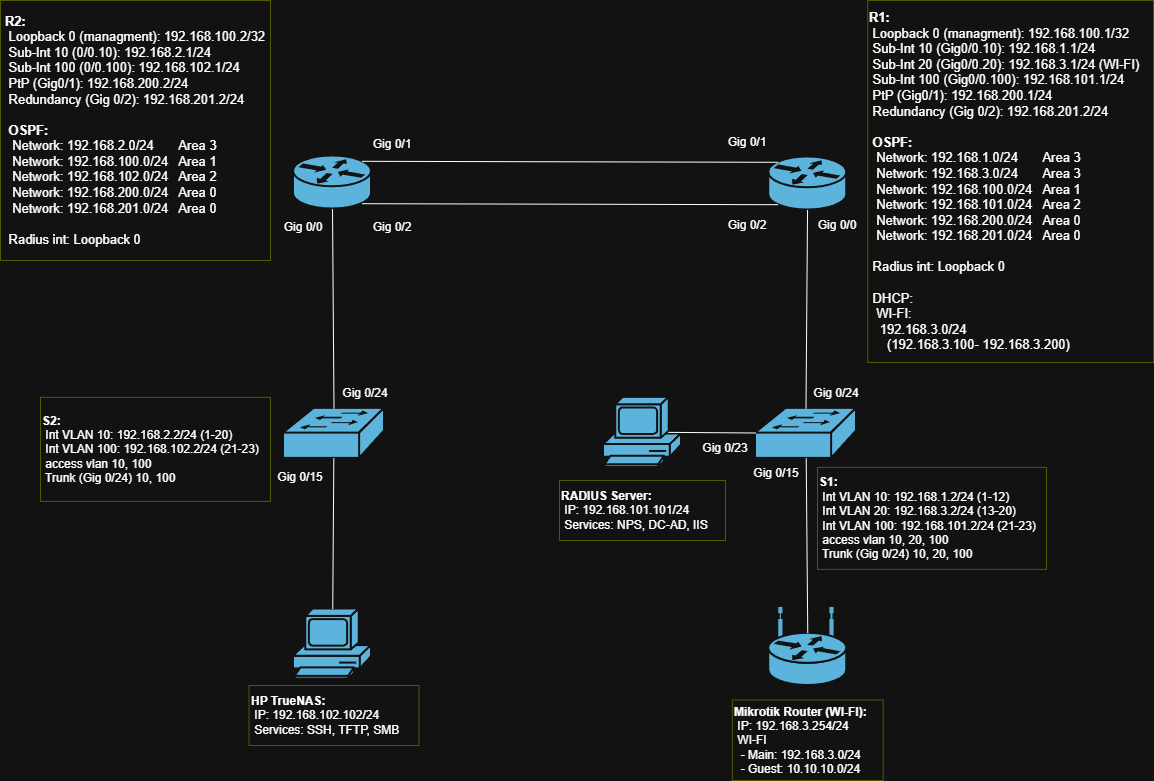

The diagram above was exported from draw.io. Its source (the exported page's mxGraphModel, read from the mxfile embedded in the PNG):
<mxGraphModel dx="1414" dy="869" grid="1" gridSize="10" guides="1" tooltips="1" connect="1" arrows="1" fold="1" page="1" pageScale="1" pageWidth="1169" pageHeight="827" math="0" shadow="0">
  <root>
    <mxCell id="0" />
    <mxCell id="1" parent="0" />
    <mxCell id="MxgpSWnvnOfUeLAYzUbm-1" parent="1" style="shape=mxgraph.cisco.routers.router;sketch=0;html=1;pointerEvents=1;dashed=0;fillColor=#036897;strokeColor=#ffffff;strokeWidth=2;verticalLabelPosition=bottom;verticalAlign=top;align=center;outlineConnect=0;" value="" vertex="1">
      <mxGeometry height="53" width="78" x="300" y="185.5" as="geometry" />
    </mxCell>
    <mxCell id="MxgpSWnvnOfUeLAYzUbm-2" parent="1" style="shape=mxgraph.cisco.routers.router;sketch=0;html=1;pointerEvents=1;dashed=0;fillColor=#036897;strokeColor=#ffffff;strokeWidth=2;verticalLabelPosition=bottom;verticalAlign=top;align=center;outlineConnect=0;" value="" vertex="1">
      <mxGeometry height="53" width="78" x="775.25" y="186.5" as="geometry" />
    </mxCell>
    <mxCell id="MxgpSWnvnOfUeLAYzUbm-3" parent="1" style="shape=mxgraph.cisco.switches.workgroup_switch;sketch=0;html=1;pointerEvents=1;dashed=0;fillColor=#036897;strokeColor=#ffffff;strokeWidth=2;verticalLabelPosition=bottom;verticalAlign=top;align=center;outlineConnect=0;" value="" vertex="1">
      <mxGeometry height="50" width="101" x="290" y="437.86" as="geometry" />
    </mxCell>
    <mxCell id="MxgpSWnvnOfUeLAYzUbm-5" parent="1" style="shape=mxgraph.cisco.switches.workgroup_switch;sketch=0;html=1;pointerEvents=1;dashed=0;fillColor=#036897;strokeColor=#ffffff;strokeWidth=2;verticalLabelPosition=bottom;verticalAlign=top;align=center;outlineConnect=0;" value="" vertex="1">
      <mxGeometry height="50" width="101" x="762" y="437.86" as="geometry" />
    </mxCell>
    <mxCell id="MxgpSWnvnOfUeLAYzUbm-7" edge="1" parent="1" source="MxgpSWnvnOfUeLAYzUbm-3" style="endArrow=none;html=1;rounded=0;entryX=0.5;entryY=1;entryDx=0;entryDy=0;entryPerimeter=0;exitX=0.5;exitY=0;exitDx=0;exitDy=0;exitPerimeter=0;" target="MxgpSWnvnOfUeLAYzUbm-1" value="">
      <mxGeometry height="50" relative="1" width="50" as="geometry">
        <mxPoint x="374.5" y="245.5" as="sourcePoint" />
        <mxPoint x="424.5" y="195.5" as="targetPoint" />
      </mxGeometry>
    </mxCell>
    <mxCell id="MxgpSWnvnOfUeLAYzUbm-9" edge="1" parent="1" source="MxgpSWnvnOfUeLAYzUbm-5" style="endArrow=none;html=1;rounded=0;exitX=0.5;exitY=0;exitDx=0;exitDy=0;exitPerimeter=0;" target="MxgpSWnvnOfUeLAYzUbm-2" value="">
      <mxGeometry height="50" relative="1" width="50" as="geometry">
        <mxPoint x="645" y="242.5" as="sourcePoint" />
        <mxPoint x="695" y="192.5" as="targetPoint" />
      </mxGeometry>
    </mxCell>
    <mxCell id="MxgpSWnvnOfUeLAYzUbm-12" parent="1" style="text;html=1;align=center;verticalAlign=middle;whiteSpace=wrap;rounded=0;strokeColor=#CCCC00;" value="&lt;p style=&quot;text-align: left; margin: 0px;&quot;&gt;&lt;font style=&quot;font-size: 13px;&quot;&gt;&lt;b style=&quot;&quot;&gt;R2:&lt;/b&gt;&lt;/font&gt;&lt;/p&gt;&lt;p style=&quot;text-align: left; margin: 0px;&quot;&gt;&lt;font style=&quot;font-size: 13px;&quot;&gt;&amp;nbsp;Loopback 0 (managment): 192.168.100.2/32&lt;/font&gt;&lt;/p&gt;&lt;p style=&quot;text-align: left; margin: 0px;&quot;&gt;&lt;font style=&quot;font-size: 13px;&quot;&gt;&amp;nbsp;Sub-Int 10 (0/0.10): 192.168.2.1/24&lt;/font&gt;&lt;/p&gt;&lt;p style=&quot;text-align: left; margin: 0px;&quot;&gt;&lt;font style=&quot;font-size: 13px;&quot;&gt;&amp;nbsp;Sub-Int 100 (0/0.100): 192.168.102.1/24&lt;/font&gt;&lt;/p&gt;&lt;p style=&quot;text-align: left; margin: 0px;&quot;&gt;&lt;font style=&quot;font-size: 13px;&quot;&gt;&amp;nbsp;PtP (Gig0/1): 192.168.200.2/24&lt;/font&gt;&lt;/p&gt;&lt;p style=&quot;text-align: left; margin: 0px;&quot;&gt;&lt;font style=&quot;font-size: 13px;&quot;&gt;&lt;font style=&quot;&quot;&gt;&amp;nbsp;Redundancy (&lt;/font&gt;&lt;span style=&quot;background-color: transparent; color: light-dark(rgb(0, 0, 0), rgb(255, 255, 255)); text-align: center;&quot;&gt;Gig 0/2&lt;/span&gt;&lt;span style=&quot;background-color: transparent; color: light-dark(rgb(0, 0, 0), rgb(255, 255, 255));&quot;&gt;): 192.168.201.2/24&lt;/span&gt;&lt;/font&gt;&lt;/p&gt;&lt;font style=&quot;font-size: 13px;&quot;&gt;&lt;div style=&quot;text-align: left;&quot;&gt;&lt;br&gt;&lt;/div&gt;&lt;/font&gt;&lt;p style=&quot;text-align: left; margin: 0px;&quot;&gt;&lt;font style=&quot;font-size: 13px;&quot;&gt;&lt;b&gt;&amp;nbsp;OSPF:&lt;/b&gt;&lt;/font&gt;&lt;/p&gt;&lt;p style=&quot;text-align: left; margin: 0px;&quot;&gt;&lt;font style=&quot;font-size: 13px;&quot;&gt;&amp;nbsp; Network: 192.168.2.0/24&amp;nbsp; &amp;nbsp; &amp;nbsp; &amp;nbsp;Area 3&lt;/font&gt;&lt;/p&gt;&lt;p style=&quot;text-align: left; margin: 0px;&quot;&gt;&lt;font style=&quot;font-size: 13px;&quot;&gt;&lt;/font&gt;&lt;/p&gt;&lt;p style=&quot;text-align: left; margin: 0px;&quot;&gt;&lt;span style=&quot;font-size: 13px; background-color: transparent; color: light-dark(rgb(0, 0, 0), rgb(255, 255, 255));&quot;&gt;&amp;nbsp; Network: 192.168.100.0/24&amp;nbsp; &amp;nbsp;Area 1&lt;/span&gt;&lt;/p&gt;&lt;p style=&quot;text-align: left; margin: 0px;&quot;&gt;&lt;font style=&quot;font-size: 13px;&quot;&gt;&amp;nbsp; Network: 192.168.102.0/24&amp;nbsp; &amp;nbsp;Area 2&lt;/font&gt;&lt;/p&gt;&lt;p style=&quot;text-align: left; margin: 0px;&quot;&gt;&lt;font style=&quot;font-size: 13px;&quot;&gt;&amp;nbsp; Network: 192.168.200.0/24&amp;nbsp; &amp;nbsp;Area 0&lt;/font&gt;&lt;/p&gt;&lt;p style=&quot;text-align: left; margin: 0px;&quot;&gt;&lt;font style=&quot;font-size: 13px;&quot;&gt;&lt;font style=&quot;&quot;&gt;&amp;nbsp; Network: 192.168.201.0/24&lt;/font&gt;&lt;span style=&quot;background-color: transparent; color: light-dark(rgb(0, 0, 0), rgb(255, 255, 255));&quot;&gt;&amp;nbsp; &amp;nbsp;Area 0&lt;/span&gt;&lt;/font&gt;&lt;/p&gt;&lt;div style=&quot;text-align: left;&quot;&gt;&lt;font style=&quot;font-size: 13px;&quot;&gt;&lt;br&gt;&lt;/font&gt;&lt;/div&gt;&lt;div style=&quot;text-align: left;&quot;&gt;&lt;font style=&quot;font-size: 13px;&quot;&gt;&amp;nbsp;Radius int: Loopback 0&lt;/font&gt;&lt;/div&gt;&lt;p style=&quot;margin: 0px;&quot;&gt;&lt;/p&gt;" vertex="1">
      <mxGeometry height="260" width="270" x="7" y="30" as="geometry" />
    </mxCell>
    <mxCell id="MxgpSWnvnOfUeLAYzUbm-14" parent="1" style="text;html=1;align=left;verticalAlign=middle;whiteSpace=wrap;rounded=0;strokeColor=#CCCC00;" value="&lt;p style=&quot;margin: 0px;&quot;&gt;&lt;b&gt;&lt;font style=&quot;font-size: 13px;&quot;&gt;R1:&lt;/font&gt;&lt;/b&gt;&lt;/p&gt;&lt;p style=&quot;margin: 0px;&quot;&gt;&lt;font style=&quot;font-size: 13px;&quot;&gt;&amp;nbsp;Loopback 0 (managment): 192.168.100.1/32&lt;/font&gt;&lt;/p&gt;&lt;p style=&quot;margin: 0px;&quot;&gt;&lt;font style=&quot;font-size: 13px;&quot;&gt;&amp;nbsp;Sub-Int 10 (Gig0/0.10): 192.168.1.1/24&lt;/font&gt;&lt;/p&gt;&lt;p style=&quot;margin: 0px;&quot;&gt;&lt;font style=&quot;font-size: 13px;&quot;&gt;&amp;nbsp;Sub-Int 20 (Gig0/0.20): 192.168.3.1/24&amp;nbsp;&lt;/font&gt;&lt;span style=&quot;font-size: 13px; background-color: transparent; color: light-dark(rgb(0, 0, 0), rgb(255, 255, 255));&quot;&gt;(WI-FI)&lt;/span&gt;&lt;/p&gt;&lt;p style=&quot;margin: 0px;&quot;&gt;&lt;font style=&quot;font-size: 13px;&quot;&gt;&amp;nbsp;Sub-Int 100 (Gig0/0.100): 192.168.101.1/24&lt;/font&gt;&lt;/p&gt;&lt;p style=&quot;margin: 0px;&quot;&gt;&lt;font style=&quot;font-size: 13px;&quot;&gt;&amp;nbsp;PtP (Gig0/1): 192.168.200.1/24&lt;/font&gt;&lt;/p&gt;&lt;p style=&quot;margin: 0px;&quot;&gt;&lt;span style=&quot;background-color: light-dark(#ffffff, var(--ge-dark-color, #121212));&quot;&gt;&lt;font style=&quot;font-size: 13px;&quot;&gt;&amp;nbsp;Redundancy (Gig 0/2): 192.168.201.2/24&lt;/font&gt;&lt;/span&gt;&lt;/p&gt;&lt;div&gt;&lt;font style=&quot;font-size: 13px;&quot;&gt;&lt;br&gt;&lt;/font&gt;&lt;/div&gt;&lt;p style=&quot;margin: 0px;&quot;&gt;&lt;b&gt;&lt;font style=&quot;font-size: 13px;&quot;&gt;&amp;nbsp;OSPF:&lt;/font&gt;&lt;/b&gt;&lt;/p&gt;&lt;p style=&quot;margin: 0px;&quot;&gt;&lt;span style=&quot;font-size: 13px; background-color: transparent; color: light-dark(rgb(0, 0, 0), rgb(255, 255, 255));&quot;&gt;&amp;nbsp; Network: 192.168.1.0/24&lt;/span&gt;&lt;span style=&quot;font-size: 13px; background-color: transparent; color: light-dark(rgb(0, 0, 0), rgb(255, 255, 255));&quot;&gt;&amp;nbsp; &amp;nbsp; &amp;nbsp; &amp;nbsp;Area 3&lt;/span&gt;&lt;/p&gt;&lt;p style=&quot;margin: 0px;&quot;&gt;&lt;font style=&quot;font-size: 13px;&quot;&gt;&lt;span style=&quot;background-color: transparent; color: light-dark(rgb(0, 0, 0), rgb(255, 255, 255));&quot;&gt;&amp;nbsp; Network:&amp;nbsp;&lt;/span&gt;&lt;span style=&quot;background-color: transparent; color: light-dark(rgb(0, 0, 0), rgb(255, 255, 255));&quot;&gt;192.168.3.0/24&lt;/span&gt;&lt;span style=&quot;background-color: transparent; color: light-dark(rgb(0, 0, 0), rgb(255, 255, 255));&quot;&gt;&amp;nbsp; &amp;nbsp; &amp;nbsp; &amp;nbsp;Area 3&lt;/span&gt;&lt;/font&gt;&lt;/p&gt;&lt;p style=&quot;margin: 0px;&quot;&gt;&lt;font style=&quot;font-size: 13px;&quot;&gt;&amp;nbsp; Network: 192.168.100.0/24&amp;nbsp; &amp;nbsp;Area 1&lt;/font&gt;&lt;/p&gt;&lt;p style=&quot;margin: 0px;&quot;&gt;&lt;font style=&quot;font-size: 13px;&quot;&gt;&amp;nbsp; Network: 192.168.101.0/24&amp;nbsp; &amp;nbsp;Area 2&lt;/font&gt;&lt;/p&gt;&lt;p style=&quot;margin: 0px;&quot;&gt;&lt;font style=&quot;font-size: 13px;&quot;&gt;&amp;nbsp; Network: 192.168.200.0/24&amp;nbsp; &amp;nbsp;Area 0&lt;/font&gt;&lt;/p&gt;&lt;p style=&quot;margin: 0px;&quot;&gt;&lt;font style=&quot;font-size: 13px;&quot;&gt;&lt;font style=&quot;&quot;&gt;&amp;nbsp; &lt;/font&gt;&lt;font&gt;&lt;font style=&quot;&quot;&gt;Network: 192.168.201.0/24&lt;/font&gt;&amp;nbsp; &amp;nbsp;&lt;span style=&quot;background-color: transparent; color: light-dark(rgb(0, 0, 0), rgb(255, 255, 255));&quot;&gt;Area 0&lt;/span&gt;&lt;/font&gt;&lt;/font&gt;&lt;/p&gt;&lt;div&gt;&lt;font style=&quot;font-size: 13px;&quot;&gt;&lt;br&gt;&lt;/font&gt;&lt;/div&gt;&lt;p style=&quot;margin: 0px;&quot;&gt;&lt;font style=&quot;font-size: 13px;&quot;&gt;&amp;nbsp;Radius int: Loopback 0&lt;/font&gt;&lt;/p&gt;&lt;p style=&quot;margin: 0px;&quot;&gt;&lt;font style=&quot;font-size: 13px;&quot;&gt;&lt;br&gt;&lt;/font&gt;&lt;/p&gt;&lt;p style=&quot;margin: 0px;&quot;&gt;&lt;font style=&quot;font-size: 13px;&quot;&gt;&amp;nbsp;DHCP:&amp;nbsp;&lt;/font&gt;&lt;/p&gt;&lt;p style=&quot;margin: 0px;&quot;&gt;&lt;font style=&quot;font-size: 13px;&quot;&gt;&amp;nbsp; WI-FI:&lt;/font&gt;&lt;/p&gt;&lt;p style=&quot;margin: 0px;&quot;&gt;&lt;font style=&quot;font-size: 13px;&quot;&gt;&amp;nbsp; &amp;nbsp;192.168.3.0/24&amp;nbsp;&lt;/font&gt;&lt;/p&gt;&lt;p style=&quot;margin: 0px;&quot;&gt;&lt;font style=&quot;font-size: 13px;&quot;&gt;&amp;nbsp; &amp;nbsp; &amp;nbsp;(&lt;span style=&quot;background-color: transparent; color: light-dark(rgb(0, 0, 0), rgb(255, 255, 255));&quot;&gt;192.168.3.100-&amp;nbsp;&lt;/span&gt;&lt;/font&gt;&lt;span style=&quot;font-size: 13px; background-color: transparent; color: light-dark(rgb(0, 0, 0), rgb(255, 255, 255));&quot;&gt;192.168.3.200&lt;/span&gt;&lt;span style=&quot;font-size: 13px; background-color: transparent; color: light-dark(rgb(0, 0, 0), rgb(255, 255, 255));&quot;&gt;)&lt;/span&gt;&lt;/p&gt;" vertex="1">
      <mxGeometry height="362" width="285.75" x="874.25" y="30" as="geometry" />
    </mxCell>
    <mxCell id="MxgpSWnvnOfUeLAYzUbm-15" parent="1" style="text;html=1;align=center;verticalAlign=middle;whiteSpace=wrap;rounded=0;" value="Gig 0/1" vertex="1">
      <mxGeometry height="30" width="60" x="369" y="158.5" as="geometry" />
    </mxCell>
    <mxCell id="MxgpSWnvnOfUeLAYzUbm-16" parent="1" style="text;html=1;align=center;verticalAlign=middle;whiteSpace=wrap;rounded=0;" value="Gig 0/1" vertex="1">
      <mxGeometry height="30" width="60" x="723.75" y="156.5" as="geometry" />
    </mxCell>
    <mxCell id="MxgpSWnvnOfUeLAYzUbm-17" parent="1" style="text;html=1;align=center;verticalAlign=middle;whiteSpace=wrap;rounded=0;" value="Gig 0/0" vertex="1">
      <mxGeometry height="30" width="60" x="280" y="241.5" as="geometry" />
    </mxCell>
    <mxCell id="MxgpSWnvnOfUeLAYzUbm-18" parent="1" style="text;html=1;align=center;verticalAlign=middle;whiteSpace=wrap;rounded=0;" value="Gig 0/0" vertex="1">
      <mxGeometry height="30" width="60" x="814.25" y="239.5" as="geometry" />
    </mxCell>
    <mxCell id="MxgpSWnvnOfUeLAYzUbm-19" parent="1" style="text;html=1;align=center;verticalAlign=middle;whiteSpace=wrap;rounded=0;" value="Gig 0/24" vertex="1">
      <mxGeometry height="30" width="60" x="341.5" y="407.86" as="geometry" />
    </mxCell>
    <mxCell id="MxgpSWnvnOfUeLAYzUbm-20" parent="1" style="text;html=1;align=center;verticalAlign=middle;whiteSpace=wrap;rounded=0;" value="Gig 0/24" vertex="1">
      <mxGeometry height="30" width="60" x="813" y="407.86" as="geometry" />
    </mxCell>
    <mxCell id="MxgpSWnvnOfUeLAYzUbm-21" parent="1" style="text;html=1;align=left;verticalAlign=middle;whiteSpace=wrap;rounded=0;strokeColor=#CCCC00;" value="&lt;b&gt;S1:&lt;/b&gt;&lt;div&gt;&amp;nbsp;Int VLAN 10: 192.168.1.2/24 (1-12)&lt;/div&gt;&lt;div&gt;&amp;nbsp;Int VLAN 20: 192.168.3.2/24 (13-20)&lt;/div&gt;&lt;div&gt;&amp;nbsp;Int VLAN 100: 192.168.101.2/24 (21-23)&lt;/div&gt;&lt;div&gt;&amp;nbsp;access vlan 10, 20, 100&lt;/div&gt;&lt;div&gt;&amp;nbsp;Trunk (Gig 0/24) 10, 20, 100&lt;/div&gt;" vertex="1">
      <mxGeometry height="102" width="229" x="824" y="496.86" as="geometry" />
    </mxCell>
    <mxCell id="MxgpSWnvnOfUeLAYzUbm-22" parent="1" style="text;html=1;align=left;verticalAlign=middle;whiteSpace=wrap;rounded=0;strokeColor=#CCCC00;" value="&lt;b&gt;S2:&lt;/b&gt;&lt;div&gt;&amp;nbsp;Int VLAN 10: 192.168.2.2/24&amp;nbsp;&lt;span style=&quot;background-color: transparent; color: light-dark(rgb(0, 0, 0), rgb(255, 255, 255));&quot;&gt;(1-20)&lt;/span&gt;&lt;/div&gt;&lt;div&gt;&amp;nbsp;Int VLAN 100: 192.168.102.2/24 (21-23)&lt;/div&gt;&lt;div&gt;&amp;nbsp;access vlan 10, 100&lt;/div&gt;&lt;div&gt;&amp;nbsp;Trunk (Gig 0/24) 10, 100&lt;/div&gt;" vertex="1">
      <mxGeometry height="104" width="230" x="47" y="426.86" as="geometry" />
    </mxCell>
    <mxCell id="C7JIQ5lfbNC73HyuVsR6-1" parent="1" style="shape=mxgraph.cisco.routers.wireless_router;sketch=0;html=1;pointerEvents=1;dashed=0;fillColor=#036897;strokeColor=#ffffff;strokeWidth=2;verticalLabelPosition=bottom;verticalAlign=top;align=center;outlineConnect=0;" value="" vertex="1">
      <mxGeometry height="77" width="78" x="775.25" y="638" as="geometry" />
    </mxCell>
    <mxCell id="C7JIQ5lfbNC73HyuVsR6-2" edge="1" parent="1" source="C7JIQ5lfbNC73HyuVsR6-1" style="endArrow=none;html=1;rounded=0;exitX=0.5;exitY=0.32;exitDx=0;exitDy=0;exitPerimeter=0;" target="MxgpSWnvnOfUeLAYzUbm-5" value="">
      <mxGeometry height="50" relative="1" width="50" as="geometry">
        <mxPoint x="813" y="638" as="sourcePoint" />
        <mxPoint x="785" y="434.86" as="targetPoint" />
      </mxGeometry>
    </mxCell>
    <mxCell id="C7JIQ5lfbNC73HyuVsR6-3" parent="1" style="text;html=1;align=left;verticalAlign=middle;whiteSpace=wrap;rounded=0;strokeColor=#CCCC00;" value="&lt;b&gt;Mikrotik Router (WI-FI):&lt;/b&gt;&lt;div&gt;&amp;nbsp;IP: 192.168.3.254/24&lt;br&gt;&lt;/div&gt;&lt;div&gt;&amp;nbsp;WI-FI&lt;/div&gt;&lt;div&gt;&amp;nbsp; - Main:&amp;nbsp;&lt;span style=&quot;background-color: transparent; color: light-dark(rgb(0, 0, 0), rgb(255, 255, 255));&quot;&gt;192.168.3.0/24&lt;/span&gt;&lt;/div&gt;&lt;div&gt;&lt;span style=&quot;background-color: transparent; color: light-dark(rgb(0, 0, 0), rgb(255, 255, 255));&quot;&gt;&amp;nbsp; - Guest: 10.10.10.0/24&lt;/span&gt;&lt;/div&gt;" vertex="1">
      <mxGeometry height="80.5" width="150.75" x="738.88" y="729.5" as="geometry" />
    </mxCell>
    <mxCell id="C7JIQ5lfbNC73HyuVsR6-4" parent="1" style="text;html=1;align=center;verticalAlign=middle;whiteSpace=wrap;rounded=0;" value="Gig 0/15" vertex="1">
      <mxGeometry height="30" width="60" x="753" y="487.86" as="geometry" />
    </mxCell>
    <mxCell id="C7JIQ5lfbNC73HyuVsR6-5" parent="1" style="shape=mxgraph.cisco.computers_and_peripherals.pc;sketch=0;html=1;pointerEvents=1;dashed=0;fillColor=#036897;strokeColor=#ffffff;strokeWidth=2;verticalLabelPosition=bottom;verticalAlign=top;align=center;outlineConnect=0;" value="" vertex="1">
      <mxGeometry height="70" width="78" x="610" y="426.86" as="geometry" />
    </mxCell>
    <mxCell id="C7JIQ5lfbNC73HyuVsR6-9" parent="1" style="text;html=1;align=left;verticalAlign=middle;whiteSpace=wrap;rounded=0;strokeColor=#CCCC00;" value="&lt;div&gt;&lt;b&gt;RADIUS Server:&lt;/b&gt;&lt;/div&gt;&lt;div&gt;&amp;nbsp;IP: 192.168.101.101/24&lt;/div&gt;&lt;div&gt;&amp;nbsp;Services: NPS, DC-AD, IIS&amp;nbsp;&amp;nbsp;&lt;/div&gt;" vertex="1">
      <mxGeometry height="60" width="166" x="566" y="510" as="geometry" />
    </mxCell>
    <mxCell id="C7JIQ5lfbNC73HyuVsR6-10" parent="1" style="text;html=1;align=center;verticalAlign=middle;whiteSpace=wrap;rounded=0;" value="Gig 0/23" vertex="1">
      <mxGeometry height="30" width="60" x="702" y="462.86" as="geometry" />
    </mxCell>
    <mxCell id="FyQLzFM2Rd8IX4AcZ1rH-1" edge="1" parent="1" source="MxgpSWnvnOfUeLAYzUbm-1" style="endArrow=none;html=1;rounded=0;entryX=0.12;entryY=0.9;entryDx=0;entryDy=0;exitX=0.88;exitY=0.9;exitDx=0;exitDy=0;exitPerimeter=0;entryPerimeter=0;" target="MxgpSWnvnOfUeLAYzUbm-2" value="">
      <mxGeometry height="50" relative="1" width="50" as="geometry">
        <mxPoint x="394" y="137" as="sourcePoint" />
        <mxPoint x="799" y="137" as="targetPoint" />
      </mxGeometry>
    </mxCell>
    <mxCell id="FyQLzFM2Rd8IX4AcZ1rH-2" edge="1" parent="1" source="MxgpSWnvnOfUeLAYzUbm-1" style="endArrow=none;html=1;rounded=0;entryX=0.12;entryY=0.1;entryDx=0;entryDy=0;exitX=0.88;exitY=0.1;exitDx=0;exitDy=0;exitPerimeter=0;entryPerimeter=0;" target="MxgpSWnvnOfUeLAYzUbm-2" value="">
      <mxGeometry height="50" relative="1" width="50" as="geometry">
        <mxPoint x="374.5" y="106" as="sourcePoint" />
        <mxPoint x="797.5" y="106" as="targetPoint" />
      </mxGeometry>
    </mxCell>
    <mxCell id="FyQLzFM2Rd8IX4AcZ1rH-3" parent="1" style="text;html=1;align=center;verticalAlign=middle;whiteSpace=wrap;rounded=0;" value="Gig 0/2" vertex="1">
      <mxGeometry height="30" width="60" x="369" y="241.5" as="geometry" />
    </mxCell>
    <mxCell id="FyQLzFM2Rd8IX4AcZ1rH-4" parent="1" style="text;html=1;align=center;verticalAlign=middle;whiteSpace=wrap;rounded=0;" value="Gig 0/2" vertex="1">
      <mxGeometry height="30" width="60" x="723.75" y="239.5" as="geometry" />
    </mxCell>
    <mxCell id="cduHCZ4cDkSn7Tc9onch-3" edge="1" parent="1" source="C7JIQ5lfbNC73HyuVsR6-5" style="endArrow=none;html=1;rounded=0;exitX=0.83;exitY=0.5;exitDx=0;exitDy=0;exitPerimeter=0;" target="MxgpSWnvnOfUeLAYzUbm-5" value="">
      <mxGeometry height="50" relative="1" width="50" as="geometry">
        <mxPoint x="363" y="507.86" as="sourcePoint" />
        <mxPoint x="413" y="457.86" as="targetPoint" />
      </mxGeometry>
    </mxCell>
    <mxCell id="cduHCZ4cDkSn7Tc9onch-4" parent="1" style="shape=mxgraph.cisco.computers_and_peripherals.pc;sketch=0;html=1;pointerEvents=1;dashed=0;fillColor=#036897;strokeColor=#ffffff;strokeWidth=2;verticalLabelPosition=bottom;verticalAlign=top;align=center;outlineConnect=0;" value="" vertex="1">
      <mxGeometry height="70" width="78" x="300" y="638.5" as="geometry" />
    </mxCell>
    <mxCell id="cduHCZ4cDkSn7Tc9onch-5" edge="1" parent="1" source="MxgpSWnvnOfUeLAYzUbm-3" style="endArrow=none;html=1;rounded=0;" target="cduHCZ4cDkSn7Tc9onch-4" value="">
      <mxGeometry height="50" relative="1" width="50" as="geometry">
        <mxPoint x="514.5" y="290.86" as="sourcePoint" />
        <mxPoint x="230" y="460.86" as="targetPoint" />
      </mxGeometry>
    </mxCell>
    <mxCell id="cduHCZ4cDkSn7Tc9onch-6" parent="1" style="text;html=1;align=left;verticalAlign=middle;resizable=0;points=[];autosize=1;strokeColor=#CCCC00;fillColor=none;" value="&lt;b&gt;HP TrueNAS:&lt;/b&gt;&lt;div&gt;&amp;nbsp;IP: 192.168.102.102/24&lt;/div&gt;&lt;div&gt;&amp;nbsp;Services: SSH, TFTP, SMB&lt;/div&gt;" vertex="1">
      <mxGeometry height="60" width="170" x="255.5" y="715" as="geometry" />
    </mxCell>
    <mxCell id="TQRxCDHgycn4LvAfnxjp-3" parent="1" style="text;html=1;align=center;verticalAlign=middle;whiteSpace=wrap;rounded=0;" value="Gig 0/15" vertex="1">
      <mxGeometry height="30" width="60" x="277" y="491.86" as="geometry" />
    </mxCell>
  </root>
</mxGraphModel>